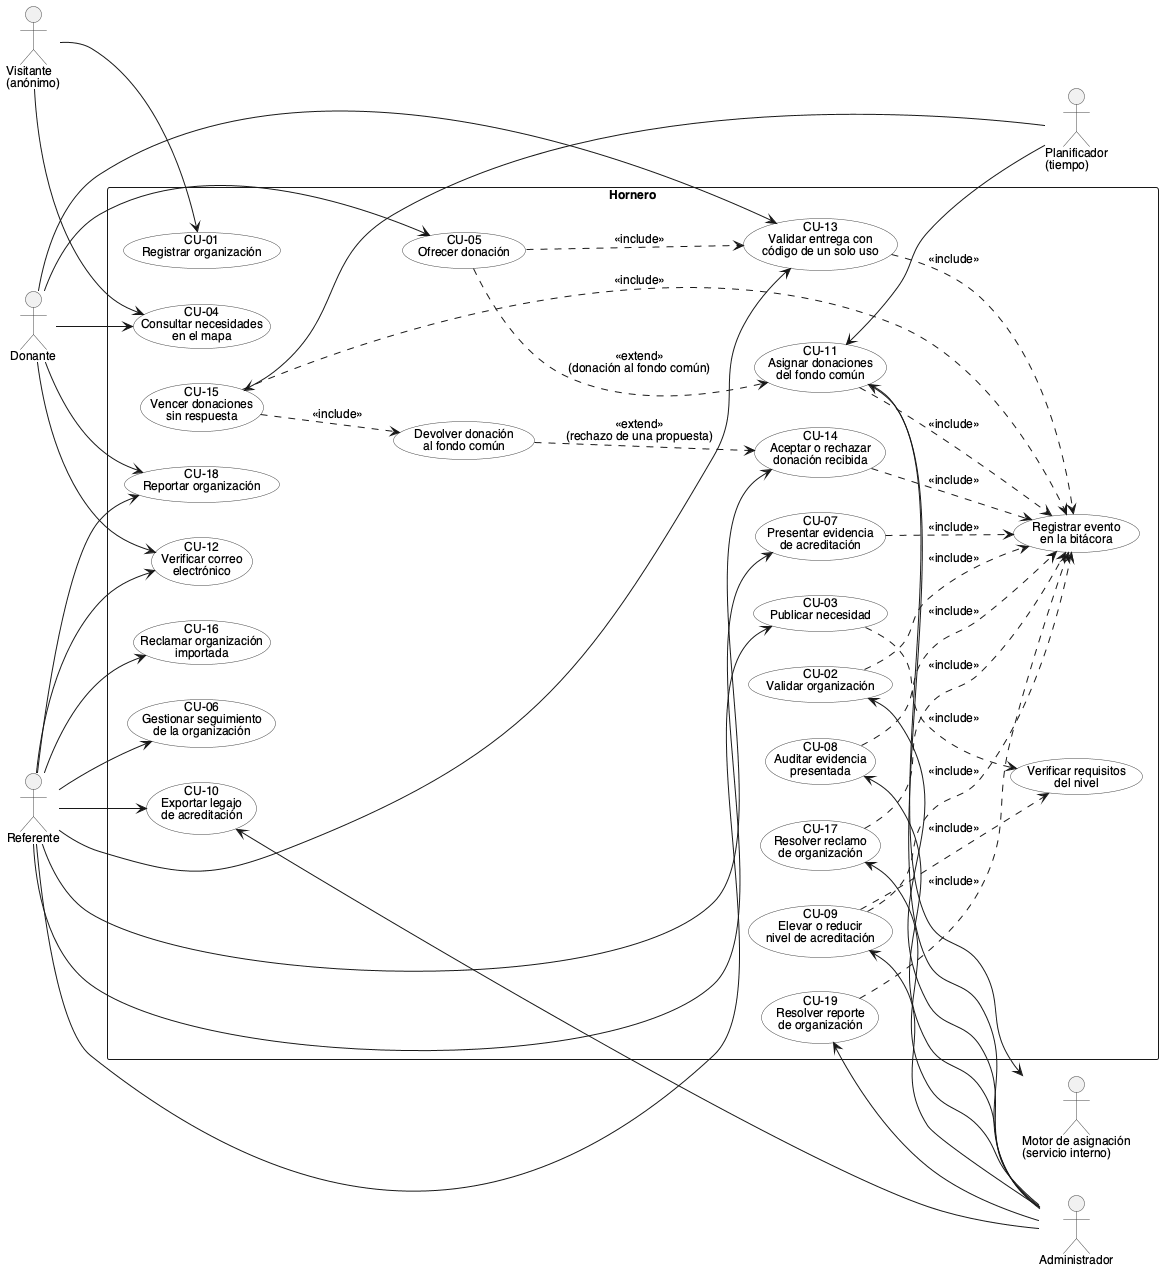

The diagram above was rendered by PlantUML. Its source (embedded in the PNG):
@startuml
' Hornero — Diagrama de casos de uso
' CU-01 a CU-06 provienen de la entrega de analista.
' CU-07 a CU-19 incorporan acreditación progresiva, trazabilidad, asignación y reasignación.
' Vista consolidada; el detalle por actor está en los archivos hermanos.

!include _estilo.iuml

actor "Visitante\n(anónimo)" as Visitante
actor "Donante" as Donante
actor "Referente" as Referente
rectangle "Hornero" {
  usecase "CU-01\nRegistrar organización" as CU01
  usecase "CU-02\nValidar organización" as CU02
  usecase "CU-03\nPublicar necesidad" as CU03
  usecase "CU-04\nConsultar necesidades\nen el mapa" as CU04
  usecase "CU-05\nOfrecer donación" as CU05
  usecase "CU-06\nGestionar seguimiento\nde la organización" as CU06
  usecase "CU-07\nPresentar evidencia\nde acreditación" as CU07
  usecase "CU-08\nAuditar evidencia\npresentada" as CU08
  usecase "CU-09\nElevar o reducir\nnivel de acreditación" as CU09
  usecase "CU-10\nExportar legajo\nde acreditación" as CU10
  usecase "CU-11\nAsignar donaciones\ndel fondo común" as CU11
  usecase "CU-12\nVerificar correo\nelectrónico" as CU12
  usecase "CU-13\nValidar entrega con\ncódigo de un solo uso" as CU13
  usecase "CU-14\nAceptar o rechazar\ndonación recibida" as CU14
  usecase "CU-15\nVencer donaciones\nsin respuesta" as CU15
  usecase "CU-16\nReclamar organización\nimportada" as CU16
  usecase "CU-17\nResolver reclamo\nde organización" as CU17
  usecase "CU-18\nReportar organización" as CU18
  usecase "CU-19\nResolver reporte\nde organización" as CU19
  usecase "Devolver donación\nal fondo común" as Devolver
  usecase "Registrar evento\nen la bitácora" as Bitacora
  usecase "Verificar requisitos\ndel nivel" as VerificarReq
}

actor "Administrador" as Admin
actor "Planificador\n(tiempo)" as Planificador
actor "Motor de asignación\n(servicio interno)" as Motor

Visitante --> CU04
Visitante --> CU01

Donante --> CU05
Donante --> CU13
Donante --> CU04
Donante --> CU12
Donante --> CU18

Referente --> CU03
Referente --> CU06
Referente --> CU07
Referente --> CU12
Referente --> CU10
Referente --> CU13
Referente --> CU14
Referente --> CU16
Referente --> CU18

CU02 <-- Admin
CU08 <-- Admin
CU09 <-- Admin
CU10 <-- Admin
CU11 <-- Admin
CU17 <-- Admin
CU19 <-- Admin

CU11 <-- Planificador
CU15 <-- Planificador

CU11 --> Motor

CU02 ..> Bitacora : <<include>>
CU07 ..> Bitacora : <<include>>
CU08 ..> Bitacora : <<include>>
CU09 ..> Bitacora : <<include>>
CU09 ..> VerificarReq : <<include>>
CU11 ..> Bitacora : <<include>>
CU13 ..> Bitacora : <<include>>
CU14 ..> Bitacora : <<include>>
CU15 ..> Bitacora : <<include>>
CU17 ..> Bitacora : <<include>>
CU19 ..> Bitacora : <<include>>
CU05 ..> CU13 : <<include>>
CU03 ..> VerificarReq : <<include>>
CU05 ..> CU11 : <<extend>>\n(donación al fondo común)
Devolver ..> CU14 : <<extend>>\n(rechazo de una propuesta)
CU15 ..> Devolver : <<include>>

@enduml